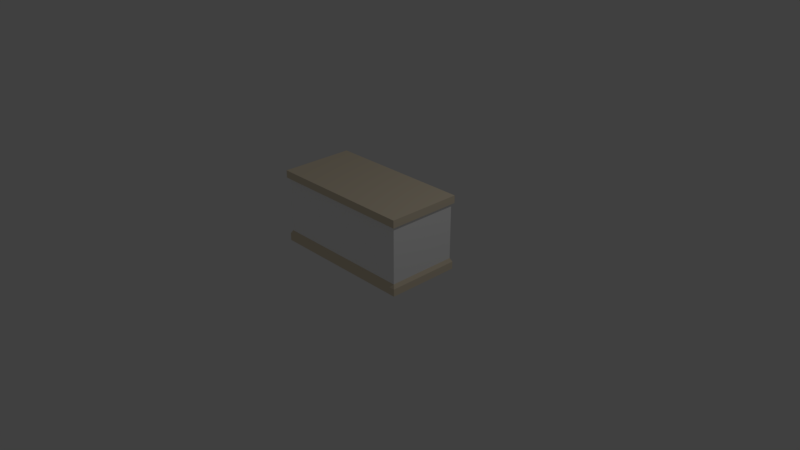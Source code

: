 # Source: Table.blend  (saved by Blender 2.78.0; exported with 4.5.12 LTS)
import bpy
from mathutils import Matrix  # noqa: F401  (used for matrix-valued properties, if any)

bpy.ops.wm.read_factory_settings(use_empty=True)
scene = bpy.context.scene
scene.name = 'Scene'

# ---- collections
col_collection_1 = bpy.data.collections.new('Collection 1'); scene.collection.children.link(col_collection_1)

# ---- materials (node trees are filled in below, after node groups)
mat_wood = bpy.data.materials.new('Wood')
mat_wood.alpha_threshold = 0.0
mat_wood.use_transparent_shadow = False
mat_wood.diffuse_color = (0.8, 0.6944, 0.525, 1.0)
mat_wood.roughness = 0.5
mat_wood.line_color = (0.0, 0.0, 0.0, 1.0)
mat_panels = bpy.data.materials.new('Panels')
mat_panels.alpha_threshold = 0.0
mat_panels.use_transparent_shadow = False
mat_panels.diffuse_color = (1.0, 1.0, 1.0, 1.0)
mat_panels.roughness = 0.5
mat_lockers = bpy.data.materials.new('Lockers')
mat_lockers.alpha_threshold = 0.0
mat_lockers.use_transparent_shadow = False
mat_lockers.diffuse_color = (0.214, 0.06359, 0.03383, 1.0)
mat_lockers.roughness = 0.5

# ---- material node trees

# ---- world
world_world = bpy.data.worlds.new('World'); scene.world = world_world
world_world.color = (0.05088, 0.05088, 0.05088)
world_world.use_sun_shadow = False
world_world.sun_shadow_jitter_overblur = 0.0
world_world.cycles.sampling_method = 'MANUAL'

# ---- cameras
cam_camera = bpy.data.cameras.new('Camera')
cam_camera.clip_end = 100.0
cam_camera.lens = 35.0
cam_camera.sensor_width = 32.0
cam_camera.sensor_height = 18.0
cam_camera.ortho_scale = 7.314
cam_camera.dof.focus_distance = 0.0
cam_camera.dof.aperture_fstop = 128.0

# ---- lights
light_lamp = bpy.data.lights.new('Lamp', 'POINT')
light_lamp.transmission_factor = 0.0
light_lamp.cutoff_distance = 30.0
light_lamp.energy = 100.0
light_lamp.shadow_buffer_clip_start = 1.001
light_lamp.shadow_soft_size = 0.1
light_lamp.shadow_maximum_resolution = 0.006
light_lamp.use_absolute_resolution = True

# ---- meshes
me_cube = bpy.data.meshes.new('Cube')
me_cube.from_pydata([(0.9721, 0.472, 1.0), (0.9721, -0.472, 1.0), (-0.9721, -0.472, 1.0), (-0.9721, 0.472, 1.0), (0.9721, 0.4721, 0.1473), (0.9721, 0.472, 0.8997), (0.9721, -0.472, 0.1473), (0.9721, -0.472, 0.8997), (-0.9721, -0.472, 0.1473), (-0.9721, -0.472, 0.8997), (-0.9721, 0.4721, 0.1473), (-0.9721, 0.472, 0.8997), (1.0, 0.5, 0.8997), (1.0, 0.5, 1.0), (1.0, -0.5, 0.8997), (1.0, -0.5, 1.0), (-1.0, -0.5, 0.8997), (-1.0, -0.5, 1.0), (-1.0, 0.5, 0.8997), (-1.0, 0.5, 1.0), (0.9989, 0.496, 0.0982), (0.9989, -0.4949, 0.0982), (-0.9989, -0.4949, 0.0982), (-0.9989, 0.496, 0.0982), (0.5003, 0.472, 1.0), (-0.5003, 0.472, 1.0), (0.5003, -0.472, 1.0), (-0.5003, -0.472, 1.0), (0.5003, 0.472, 0.8997), (-0.5003, 0.472, 0.8997), (0.5003, 0.4721, 0.1473), (-0.5001, 0.4721, 0.1472), (0.5006, -0.472, 0.1473), (-0.5004, -0.472, 0.1472), (0.5003, -0.472, 0.8997), (-0.5003, -0.472, 0.8997), (0.501, 0.5, 1.0), (-0.501, 0.5, 1.0), (0.501, -0.5, 1.0), (-0.501, -0.5, 1.0), (0.501, 0.5, 0.8997), (-0.501, 0.5, 0.8997), (0.501, -0.5, 0.8997), (-0.501, -0.5, 0.8997), (0.4763, 0.496, 0.0982), (-0.4749, 0.496, 0.0982), (0.4774, -0.4949, 0.0982), (-0.4777, -0.4949, 0.0982), (0.9989, 0.496, 3.746e-05), (0.9989, -0.4949, 3.746e-05), (-0.9989, -0.4949, 3.746e-05), (-0.9989, 0.496, 3.746e-05), (0.4763, 0.496, 3.74e-05), (-0.4749, 0.496, 3.74e-05), (0.4774, -0.4949, 3.74e-05), (-0.4777, -0.4949, 3.74e-05), (0.5006, 0.4726, 0.8089), (-0.5006, 0.4726, 0.8089), (0.5004, -0.3297, 0.8089), (-0.5004, -0.3297, 0.8089)], [], [(25, 3, 2, 27), (27, 2, 17, 39), (11, 9, 16, 18), (34, 7, 14, 42), (30, 4, 20, 44), (7, 5, 12, 14), (29, 31, 10, 11), (8, 9, 11, 10), (33, 35, 9, 8), (4, 5, 7, 6), (12, 13, 15, 14), (43, 39, 17, 16), (16, 17, 19, 18), (37, 41, 18, 19), (0, 1, 15, 13), (2, 3, 19, 17), (29, 11, 18, 41), (24, 0, 13, 36), (4, 6, 21, 20), (33, 8, 22, 47), (8, 10, 23, 22), (6, 32, 46, 21), (32, 33, 47, 46), (3, 25, 37, 19), (25, 24, 36, 37), (5, 28, 40, 12), (28, 29, 41, 40), (13, 12, 40, 36), (36, 40, 41, 37), (14, 15, 38, 42), (42, 38, 39, 43), (6, 7, 34, 32), (32, 34, 35, 33), (5, 4, 30, 28), (10, 31, 45, 23), (9, 35, 43, 16), (35, 34, 42, 43), (1, 26, 38, 15), (26, 27, 39, 38), (0, 24, 26, 1), (24, 25, 27, 26), (34, 35, 59, 58), (34, 28, 30, 32), (29, 35, 33, 31), (31, 33, 47, 45), (32, 30, 44, 46), (21, 46, 54, 49), (22, 23, 51, 50), (45, 47, 55, 53), (46, 47, 55, 54), (47, 22, 50, 55), (46, 44, 52, 54), (20, 21, 49, 48), (44, 20, 48, 52), (23, 45, 53, 51), (57, 56, 58, 59), (28, 34, 58, 56), (29, 28, 56, 57), (35, 29, 57, 59), (51, 53, 55, 50), (48, 49, 54, 52)])
me_cube.polygons.foreach_set('material_index', [0, 0, 0, 0, 0, 0, 2, 1, 1, 1, 0, 0, 0, 0, 0, 0, 0, 0, 0, 0, 0, 0, 0, 0, 0, 0, 0, 0, 0, 0, 0, 1, 1, 2, 0, 0, 0, 0, 0, 0, 0, 0, 1, 1, 0, 0, 0, 0, 0, 0, 0, 0, 0, 0, 0, 0, 0, 0, 0, 0, 0])
_uv = me_cube.uv_layers.new(name='UVMap')
_uv.uv.foreach_set('vector', [0.5309, 0.2671, 0.5309, 0.04862, 0.968, 0.04862, 0.968, 0.2671, 0.968, 0.2671, 0.968, 0.04862, 0.981, 0.03568, 0.981, 0.2668, -5.444e-06, 0.1667, -5.623e-06, 0.1667, -5.623e-06, 0.1667, -5.444e-06, 0.1667, 0.667, 0.1667, 1.001, 0.1667, 1.001, 0.1667, 0.667, 0.1667, 0.667, 0.08333, 1.001, 0.08333, 1.001, 0.08333, 0.667, 0.08333, 1.001, 0.1667, 1.001, 0.1667, 1.001, 0.1667, 1.001, 0.1667, 0.5271, 0.9931, 0.527, -0.0119, 0.9855, -0.01186, 0.9855, 0.9931, 0.9931, 0.007399, 0.9931, 1.003, 0.004106, 1.003, 0.004019, 0.007399, -0.03792, -0.004924, -0.03787, 1.0, -0.5505, 1.0, -0.5505, -0.004834, 0.9883, 0.006495, 0.9882, 0.9979, 0.005354, 0.9979, 0.005354, 0.006495, 1.001, 0.1667, 1.001, 0.25, 1.0, 0.25, 1.001, 0.1667, 0.3335, 0.1667, 0.3335, 0.25, -5.662e-06, 0.25, -5.623e-06, 0.1667, -5.623e-06, 0.1667, -5.662e-06, 0.25, -5.484e-06, 0.25, -5.444e-06, 0.1667, 0.3335, 0.25, 0.3335, 0.1667, -5.444e-06, 0.1667, -5.484e-06, 0.25, 0.5309, 0.9489, 0.968, 0.9489, 0.981, 0.9618, 0.5179, 0.9618, 0.968, 0.04862, 0.5309, 0.04862, 0.5179, 0.03568, 0.981, 0.03568, 0.3335, 0.1667, -5.444e-06, 0.1667, -5.444e-06, 0.1667, 0.3335, 0.1667, 0.5309, 0.7304, 0.5309, 0.9489, 0.5179, 0.9618, 0.5179, 0.7307, 1.001, 0.08333, 1.001, 0.08333, 1.001, 0.08333, 1.001, 0.08333, 0.3335, 0.08333, -5.583e-06, 0.08333, -5.583e-06, 0.08333, 0.3335, 0.08333, -5.583e-06, 0.08333, -5.404e-06, 0.08333, -5.404e-06, 0.08333, -5.583e-06, 0.08333, 1.001, 0.08333, 0.667, 0.08333, 0.667, 0.08333, 1.001, 0.08333, 0.667, 0.08333, 0.3335, 0.08333, 0.3335, 0.08333, 0.667, 0.08333, 0.5309, 0.04862, 0.5309, 0.2671, 0.5179, 0.2668, 0.5179, 0.03568, 0.5309, 0.2671, 0.5309, 0.7304, 0.5179, 0.7307, 0.5179, 0.2668, 1.001, 0.1667, 0.667, 0.1667, 0.667, 0.1667, 1.001, 0.1667, 0.667, 0.1667, 0.3335, 0.1667, 0.3335, 0.1667, 0.667, 0.1667, 1.001, 0.25, 1.001, 0.1667, 0.667, 0.1667, 0.667, 0.25, 0.667, 0.25, 0.667, 0.1667, 0.3335, 0.1667, 0.3335, 0.25, 1.001, 0.1667, 1.0, 0.25, 0.667, 0.25, 0.667, 0.1667, 0.667, 0.1667, 0.667, 0.25, 0.3335, 0.25, 0.3335, 0.1667, 1.562, -0.004834, 1.562, 1.0, 1.05, 1.0, 1.05, -0.004834, 1.05, -0.004834, 1.05, 1.0, -0.03787, 1.0, -0.03792, -0.004924, 0.009708, 0.9931, 0.009708, -0.01186, 0.473, -0.01186, 0.473, 0.9931, -5.404e-06, 0.08333, 0.3335, -1.85e-05, 0.3335, 0.08333, -5.404e-06, 0.08333, -5.623e-06, 0.1667, 0.3335, 0.1667, 0.3335, 0.1667, -5.623e-06, 0.1667, 0.3335, 0.1667, 0.667, 0.1667, 0.667, 0.1667, 0.3335, 0.1667, 0.968, 0.9489, 0.968, 0.7304, 0.981, 0.7307, 0.981, 0.9618, 0.968, 0.7304, 0.968, 0.2671, 0.981, 0.2668, 0.981, 0.7307, 0.5309, 0.9489, 0.5309, 0.7304, 0.968, 0.7304, 0.968, 0.9489, 0.5309, 0.7304, 0.5309, 0.2671, 0.968, 0.2671, 0.968, 0.7304, 0.667, 0.1667, 0.3335, 0.1667, 0.3335, 0.1667, 0.667, 0.1667, 0.0, 0.0, 0.0, 0.0, 0.0, 0.0, 0.0, 0.0, 0.0, 0.0, 0.0, 0.0, 0.0, 0.0, 0.0, 0.0, 0.0, 0.0, 0.0, 0.0, 0.0, 0.0, 0.0, 0.0, 0.0, 0.0, 0.0, 0.0, 0.0, 0.0, 0.0, 0.0, 1.001, 0.08333, 0.667, 0.08333, 0.667, 0.08333, 1.001, 0.08333, -5.583e-06, 0.08333, -5.404e-06, 0.08333, -5.404e-06, 0.08333, -5.583e-06, 0.08333, 0.0, 0.0, 0.0, 0.0, 0.0, 0.0, 0.0, 0.0, 0.667, 0.08333, 0.3335, 0.08333, 0.3335, 0.08333, 0.667, 0.08333, 0.3335, 0.08333, -5.583e-06, 0.08333, -5.583e-06, 0.08333, 0.3335, 0.08333, 0.0, 0.0, 0.0, 0.0, 0.0, 0.0, 0.0, 0.0, 1.001, 0.08333, 1.001, 0.08333, 1.001, 0.08333, 1.001, 0.08333, 0.667, 0.08333, 1.001, 0.08333, 1.001, 0.08333, 0.667, 0.08333, -5.404e-06, 0.08333, 0.3335, 0.08333, 0.3335, 0.08333, -5.404e-06, 0.08333, 0.3335, 0.1667, 0.667, 0.1667, 0.667, 0.1667, 0.3335, 0.1667, 0.0, 0.0, 0.0, 0.0, 0.0, 0.0, 0.0, 0.0, 0.3335, 0.1667, 0.667, 0.1667, 0.667, 0.1667, 0.3335, 0.1667, 0.0, 0.0, 0.0, 0.0, 0.0, 0.0, 0.0, 0.0, -5.404e-06, 0.08333, 0.0, 0.0, 0.3335, 0.08333, -5.583e-06, 0.08333, 1.001, 0.08333, 1.001, 0.08333, 0.0, 0.0, 0.667, 0.08333])
me_cube.materials.append(mat_wood)
me_cube.materials.append(mat_panels)
me_cube.materials.append(mat_lockers)
me_cube.use_remesh_preserve_volume = False
me_cube.use_remesh_preserve_attributes = False
me_cube.use_mirror_vertex_groups = False
me_cube.update()

# ---- objects
ob_cube = bpy.data.objects.new('Cube', me_cube)
ob_lamp = bpy.data.objects.new('Lamp', light_lamp)
ob_camera = bpy.data.objects.new('Camera', cam_camera)

# ---- transforms, parenting, visibility, modifiers, constraints
ob_cube.location = (0.0, 0.0, 0.0)
ob_cube.lock_rotations_4d = False
ob_cube.empty_display_type = 'ARROWS'
ob_cube.lineart.crease_threshold = 0.0
_vg = ob_cube.vertex_groups.new(name='Legs')
_vg = ob_cube.vertex_groups.new(name='Texture')
_vg = ob_cube.vertex_groups.new(name='Desk')
_m = ob_cube.modifiers.new('EdgeSplit', 'EDGE_SPLIT')
_m.split_angle = 1.546
ob_lamp.location = (4.076, 1.005, 5.904)
ob_lamp.rotation_euler = (0.6503, 0.05522, 1.866)
ob_lamp.lock_rotations_4d = False
ob_lamp.empty_display_type = 'ARROWS'
ob_lamp.color = (0.0, 0.0, 0.0, 0.0)
ob_lamp.hide_viewport = True
ob_lamp.lineart.crease_threshold = 0.0
ob_camera.location = (7.481, -6.508, 5.344)
ob_camera.rotation_euler = (1.109, 0.0, 0.8149)
ob_camera.lock_rotations_4d = False
ob_camera.empty_display_type = 'ARROWS'
ob_camera.color = (0.0, 0.0, 0.0, 0.0)
ob_camera.hide_viewport = True
ob_camera.display_type = 'WIRE'
ob_camera.lineart.crease_threshold = 0.0

# ---- collection membership
col_collection_1.objects.link(ob_cube)
col_collection_1.objects.link(ob_lamp)
col_collection_1.objects.link(ob_camera)

# ---- scene / render settings (as saved in the file)
scene.camera = ob_camera
scene.frame_start = 1; scene.frame_end = 250; scene.frame_set(1)
scene.render.engine = 'BLENDER_EEVEE_NEXT'
scene.render.resolution_percentage = 50
scene.render.dither_intensity = 0.0
scene.cycles.use_denoising = False
scene.cycles.samples = 128
scene.cycles.sampling_pattern = 'TABULATED_SOBOL'
scene.cycles.light_sampling_threshold = 0.0
scene.cycles.use_adaptive_sampling = False
scene.cycles.use_light_tree = False
scene.cycles.blur_glossy = 0.0
scene.cycles.sample_clamp_indirect = 0.0
scene.view_settings.view_transform = 'Standard'
bpy.context.view_layer.update()
